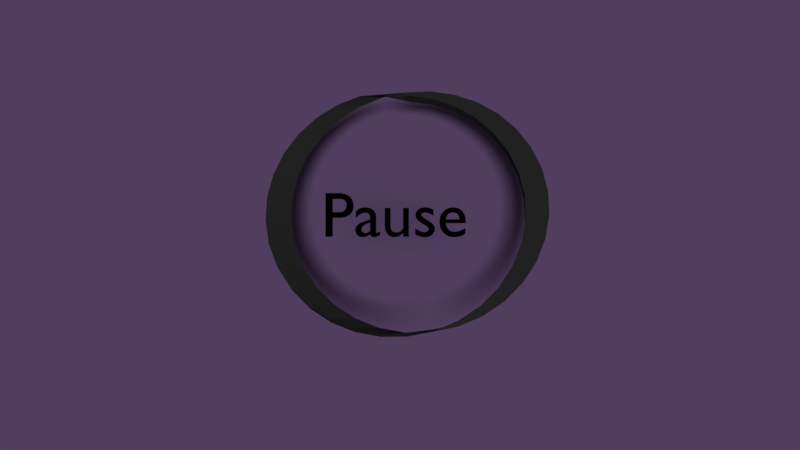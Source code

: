 # Source: pause.blend  (saved by Blender 2.79.0; exported with 4.5.12 LTS)
import bpy
from mathutils import Matrix  # noqa: F401  (used for matrix-valued properties, if any)

bpy.ops.wm.read_factory_settings(use_empty=True)
scene = bpy.context.scene
scene.name = 'Scene'

# ---- collections
col_collection_1 = bpy.data.collections.new('Collection 1'); scene.collection.children.link(col_collection_1)

# ---- materials (node trees are filled in below, after node groups)
mat_material_004 = bpy.data.materials.new('Material.004')
mat_material_004.alpha_threshold = 0.0
mat_material_004.use_transparent_shadow = False
mat_material_004.diffuse_color = (0.04446, 0.04446, 0.04446, 1.0)
mat_material_004.roughness = 0.5
mat_material_003 = bpy.data.materials.new('Material.003')
mat_material_003.alpha_threshold = 0.0
mat_material_003.use_transparent_shadow = False
mat_material_003.diffuse_color = (0.0, 0.0, 0.0, 1.0)
mat_material_003.specular_color = (0.003936, 0.003936, 0.003936)
mat_material_003.roughness = 0.5
mat_material_001 = bpy.data.materials.new('Material.001')
mat_material_001.alpha_threshold = 0.0
mat_material_001.use_transparent_shadow = False
mat_material_001.diffuse_color = (0.2246, 0.1321, 0.3108, 1.0)
mat_material_001.roughness = 0.5

# ---- material node trees

# ---- world
world_world = bpy.data.worlds.new('World'); scene.world = world_world
world_world.color = (0.05088, 0.05088, 0.05088)
world_world.use_sun_shadow = False
world_world.sun_shadow_jitter_overblur = 0.0
world_world.cycles.sampling_method = 'MANUAL'

# ---- cameras
cam_camera_001 = bpy.data.cameras.new('Camera.001')
cam_camera_001.clip_end = 100.0
cam_camera_001.lens = 35.0
cam_camera_001.sensor_width = 32.0
cam_camera_001.sensor_height = 18.0
cam_camera_001.display_size = 2.0
cam_camera_001.dof.focus_distance = 0.0
cam_camera_001.dof.aperture_fstop = 128.0
cam_camera_001.dof.aperture_blades = 6

# ---- lights
light_sun = bpy.data.lights.new('Sun', 'SUN')
light_sun.transmission_factor = 0.0
light_sun.angle = 0.1993
light_sun.energy = 1.0
light_sun.shadow_buffer_clip_start = 0.5
light_sun.shadow_soft_size = 0.1
light_sun.shadow_cascade_max_distance = 1000.0

# ---- meshes
me_circle = bpy.data.meshes.new('Circle')
me_circle.from_pydata([(0.0, 1.0, 0.0), (-0.1951, 0.9808, 0.0), (-0.3827, 0.9239, 0.0), (-0.5556, 0.8315, 0.0), (-0.7071, 0.7071, 0.0), (-0.8315, 0.5556, 0.0), (-0.9239, 0.3827, 0.0), (-0.9808, 0.1951, 0.0), (-1.0, 7.55e-08, 0.0), (-0.9808, -0.1951, 0.0), (-0.9239, -0.3827, 0.0), (-0.8315, -0.5556, 0.0), (-0.7071, -0.7071, 0.0), (-0.5556, -0.8315, 0.0), (-0.3827, -0.9239, 0.0), (-0.1951, -0.9808, 0.0), (3.258e-07, -1.0, 0.0), (0.1951, -0.9808, 0.0), (0.3827, -0.9239, 0.0), (0.5556, -0.8315, 0.0), (0.7071, -0.7071, 0.0), (0.8315, -0.5556, 0.0), (0.9239, -0.3827, 0.0), (0.9808, -0.1951, 0.0), (1.0, 9.656e-07, 0.0), (0.9808, 0.1951, 0.0), (0.9239, 0.3827, 0.0), (0.8315, 0.5556, 0.0), (0.7071, 0.7071, 0.0), (0.5556, 0.8315, 0.0), (0.3827, 0.9239, 0.0), (0.1951, 0.9808, 0.0), (0.0, 1.0, 0.0), (-0.1951, 0.9808, 0.0), (-0.3827, 0.9239, 0.0), (-0.5556, 0.8315, 0.0), (-0.7071, 0.7071, 0.0), (-0.8315, 0.5556, 0.0), (-0.9239, 0.3827, 0.0), (-0.9808, 0.1951, 0.0), (-1.0, 7.55e-08, 0.0), (-0.9808, -0.1951, 0.0), (-0.9239, -0.3827, 0.0), (-0.8315, -0.5556, 0.0), (-0.7071, -0.7071, 0.0), (-0.5556, -0.8315, 0.0), (-0.3827, -0.9239, 0.0), (-0.1951, -0.9808, 0.0), (3.258e-07, -1.0, 0.0), (0.1951, -0.9808, 0.0), (0.3827, -0.9239, 0.0), (0.5556, -0.8315, 0.0), (0.7071, -0.7071, 0.0), (0.8315, -0.5556, 0.0), (0.9239, -0.3827, 0.0), (0.9808, -0.1951, 0.0), (1.0, 9.656e-07, 0.0), (0.9808, 0.1951, 0.0), (0.9239, 0.3827, 0.0), (0.8315, 0.5556, 0.0), (0.7071, 0.7071, 0.0), (0.5556, 0.8315, 0.0), (0.3827, 0.9239, 0.0), (0.1951, 0.9808, 0.0), (-0.01365, 0.818, -0.001744), (-0.2087, 0.7988, -0.001744), (-0.3963, 0.7419, -0.001744), (-0.5692, 0.6495, -0.001744), (-0.7208, 0.5252, -0.001744), (-0.8451, 0.3736, -0.001744), (-0.9375, 0.2007, -0.001744), (-0.9944, 0.01313, -0.001744), (-1.014, -0.182, -0.001744), (-0.9944, -0.377, -0.001744), (-0.9375, -0.5646, -0.001744), (-0.8451, -0.7375, -0.001744), (-0.7208, -0.8891, -0.001744), (-0.5692, -1.013, -0.001744), (-0.3963, -1.106, -0.001744), (-0.2087, -1.163, -0.001744), (-0.01365, -1.182, -0.001744), (0.1814, -1.163, -0.001744), (0.369, -1.106, -0.001744), (0.5419, -1.013, -0.001744), (0.6935, -0.8891, -0.001744), (0.8178, -0.7375, -0.001744), (0.9102, -0.5646, -0.001744), (0.9671, -0.377, -0.001744), (0.9863, -0.182, -0.001744), (0.9671, 0.01314, -0.001744), (0.9102, 0.2007, -0.001744), (0.8178, 0.3736, -0.001744), (0.6935, 0.5252, -0.001744), (0.5419, 0.6495, -0.001744), (0.369, 0.7419, -0.001744), (0.1814, 0.7988, -0.001744)], [], [(13, 12, 44, 45), (27, 26, 58, 59), (14, 13, 45, 46), (1, 0, 32, 33), (28, 27, 59, 60), (15, 14, 46, 47), (2, 1, 33, 34), (29, 28, 60, 61), (16, 15, 47, 48), (3, 2, 34, 35), (30, 29, 61, 62), (17, 16, 48, 49), (4, 3, 35, 36), (31, 30, 62, 63), (18, 17, 49, 50), (5, 4, 36, 37), (0, 31, 63, 32), (19, 18, 50, 51), (6, 5, 37, 38), (20, 19, 51, 52), (7, 6, 38, 39), (21, 20, 52, 53), (8, 7, 39, 40), (22, 21, 53, 54), (9, 8, 40, 41), (23, 22, 54, 55), (10, 9, 41, 42), (24, 23, 55, 56), (11, 10, 42, 43), (25, 24, 56, 57), (12, 11, 43, 44), (26, 25, 57, 58), (40, 39, 71, 72), (54, 53, 85, 86), (41, 40, 72, 73), (55, 54, 86, 87), (42, 41, 73, 74), (56, 55, 87, 88), (43, 42, 74, 75), (57, 56, 88, 89), (44, 43, 75, 76), (58, 57, 89, 90), (45, 44, 76, 77), (59, 58, 90, 91), (46, 45, 77, 78), (33, 32, 64, 65), (60, 59, 91, 92), (47, 46, 78, 79), (34, 33, 65, 66), (61, 60, 92, 93), (48, 47, 79, 80), (35, 34, 66, 67), (62, 61, 93, 94), (49, 48, 80, 81), (36, 35, 67, 68), (63, 62, 94, 95), (50, 49, 81, 82), (37, 36, 68, 69), (32, 63, 95, 64), (51, 50, 82, 83), (38, 37, 69, 70), (52, 51, 83, 84), (39, 38, 70, 71), (53, 52, 84, 85)])
me_circle.materials.append(mat_material_004)
me_circle.use_remesh_preserve_volume = False
me_circle.use_remesh_preserve_attributes = False
me_circle.use_mirror_vertex_groups = False
me_circle.update()
me_plane = bpy.data.meshes.new('Plane')
me_plane.from_pydata([(-1.0, -1.0, 0.0), (1.0, -1.0, 0.0), (-1.0, 1.0, 0.0), (1.0, 1.0, 0.0)], [], [(0, 1, 3, 2)])
me_plane.materials.append(mat_material_001)
me_plane.use_remesh_preserve_volume = False
me_plane.use_remesh_preserve_attributes = False
me_plane.use_mirror_vertex_groups = False
me_plane.update()

# ---- curves / text
txt_text = bpy.data.curves.new('Text', 'FONT')
txt_text.dimensions = '2D'
txt_text.body = 'Pause'
txt_text.materials.append(mat_material_003)
txt_text.use_path_clamp = True
txt_text.bevel_resolution = 0

# ---- objects
ob_sun = bpy.data.objects.new('Sun', light_sun)
ob_circle = bpy.data.objects.new('Circle', me_circle)
ob_text = bpy.data.objects.new('Text', txt_text)
ob_plane = bpy.data.objects.new('Plane', me_plane)
ob_camera = bpy.data.objects.new('Camera', cam_camera_001)

# ---- transforms, parenting, visibility, modifiers, constraints
ob_sun.location = (2.139, -4.351, 6.674)
ob_sun.lineart.crease_threshold = 0.0
ob_circle.location = (0.1375, 0.1388, 0.7639)
ob_circle.rotation_euler = (3.08, 0.3572, 1.665)
ob_circle.scale = (0.9466, 0.9466, 0.9466)
ob_circle.lineart.crease_threshold = 0.0
_m = ob_circle.modifiers.new('Solidify', 'SOLIDIFY')
_m.thickness = 0.1
_m.thickness_clamp = 0.1
_m.nonmanifold_thickness_mode = 'FIXED'
_m.nonmanifold_merge_threshold = 0.0003
ob_text.location = (-0.4275, -0.06306, 2.423)
ob_text.scale = (0.3467, 0.3467, 0.3467)
ob_text.lineart.crease_threshold = 0.0
_m = ob_text.modifiers.new('Solidify', 'SOLIDIFY')
_m.thickness = 0.2
_m.nonmanifold_thickness_mode = 'FIXED'
_m.nonmanifold_merge_threshold = 0.0003
ob_plane.location = (0.0534, 0.004894, -0.09411)
ob_plane.scale = (3.603, 3.603, 3.603)
ob_plane.lineart.crease_threshold = 0.0
ob_camera.location = (0.001041, -2.503e-05, 7.171)
ob_camera.scale = (0.6015, 0.6015, 0.6015)
ob_camera.lineart.crease_threshold = 0.0

# ---- collection membership
col_collection_1.objects.link(ob_sun)
col_collection_1.objects.link(ob_circle)
col_collection_1.objects.link(ob_text)
col_collection_1.objects.link(ob_plane)
col_collection_1.objects.link(ob_camera)

# ---- scene / render settings (as saved in the file)
scene.camera = ob_camera
scene.frame_start = 1; scene.frame_end = 250; scene.frame_set(1)
scene.render.engine = 'BLENDER_EEVEE_NEXT'
scene.render.resolution_percentage = 50
scene.render.dither_intensity = 0.0
scene.cycles.use_denoising = False
scene.cycles.samples = 128
scene.cycles.sampling_pattern = 'TABULATED_SOBOL'
scene.cycles.use_adaptive_sampling = False
scene.cycles.use_light_tree = False
scene.cycles.blur_glossy = 0.0
scene.cycles.sample_clamp_indirect = 0.0
scene.view_settings.view_transform = 'Standard'
bpy.context.view_layer.update()
